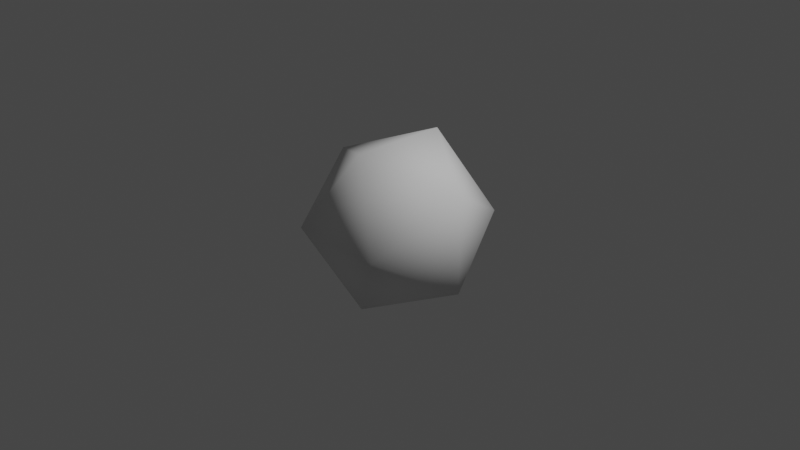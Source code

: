 # Source: untitled_1_.blend  (saved by Blender 2.92.15; exported with 4.5.12 LTS)
import bpy
from mathutils import Matrix  # noqa: F401  (used for matrix-valued properties, if any)

bpy.ops.wm.read_factory_settings(use_empty=True)
scene = bpy.context.scene
scene.name = 'Scene'

# ---- collections
col_collection = bpy.data.collections.new('Collection'); scene.collection.children.link(col_collection)

# ---- world
world_world = bpy.data.worlds.new('World'); scene.world = world_world
world_world.use_nodes = True; world_world.node_tree.nodes.clear()
_N = world_world.node_tree.nodes; _L = world_world.node_tree.links
n0 = _N.new('ShaderNodeOutputWorld'); n0.name = 'World Output'; n0.location = (300, 300)
n1 = _N.new('ShaderNodeBackground'); n1.name = 'Background'; n1.location = (10, 300)
n1.inputs[0].default_value = (0.05088, 0.05088, 0.05088, 1.0)
_L.new(n1.outputs[0], n0.inputs[0])
n0.is_active_output = True
world_world.color = (0.05088, 0.05088, 0.05088)
world_world.use_sun_shadow = False
world_world.sun_shadow_jitter_overblur = 0.0

# ---- cameras
cam_camera = bpy.data.cameras.new('Camera')
cam_camera.clip_end = 100.0
cam_camera.ortho_scale = 7.314

# ---- lights
light_light = bpy.data.lights.new('Light', 'POINT')
light_light.transmission_factor = 0.0
light_light.energy = 1000.0
light_light.shadow_soft_size = 0.1
light_light.shadow_maximum_resolution = 0.006
light_light.use_absolute_resolution = True

# ---- meshes
me_icos = bpy.data.meshes.new('Icos')
me_icos.from_pydata([(-0.5257, 0.8507, 0.0), (0.5257, 0.8507, 0.0), (-0.5257, -0.8507, 0.0), (0.5257, -0.8507, 0.0), (0.0, -0.5257, 0.8507), (0.0, 0.5257, 0.8507), (0.0, -0.5257, -0.8507), (0.0, 0.5257, -0.8507), (0.8507, 0.0, -0.5257), (0.8507, 0.0, 0.5257), (-0.8507, 0.0, -0.5257), (-0.8507, 0.0, 0.5257)], [], [(0, 11, 5), (0, 5, 1), (0, 1, 7), (0, 7, 10), (0, 10, 11), (1, 5, 9), (5, 11, 4), (11, 10, 2), (10, 7, 6), (7, 1, 8), (3, 9, 4), (3, 4, 2), (3, 2, 6), (3, 6, 8), (3, 8, 9), (4, 9, 5), (2, 4, 11), (6, 2, 10), (8, 6, 7), (9, 8, 1)])
me_icos.polygons.foreach_set('use_smooth', [True] * 20)
me_icos.use_remesh_fix_poles = True
me_icos.use_remesh_preserve_attributes = False
me_icos.use_mirror_vertex_groups = False
me_icos.update()

# ---- objects
ob_icos = bpy.data.objects.new('Icos', me_icos)
ob_light = bpy.data.objects.new('Light', light_light)
ob_camera = bpy.data.objects.new('Camera', cam_camera)

# ---- transforms, parenting, visibility, modifiers, constraints
ob_icos.location = (0.0, 0.0, 0.0)
ob_icos.lineart.crease_threshold = 0.0
ob_light.location = (4.076, 1.005, 5.904)
ob_light.rotation_euler = (0.6503, 0.05522, 1.866)
ob_light.lock_rotations_4d = False
ob_light.empty_display_type = 'ARROWS'
ob_light.color = (0.0, 0.0, 0.0, 0.0)
ob_light.lineart.crease_threshold = 0.0
ob_camera.location = (7.359, -6.926, 4.958)
ob_camera.rotation_euler = (1.109, 0.0, 0.8149)
ob_camera.lock_rotations_4d = False
ob_camera.empty_display_type = 'ARROWS'
ob_camera.color = (0.0, 0.0, 0.0, 0.0)
ob_camera.display_type = 'WIRE'
ob_camera.lineart.crease_threshold = 0.0

# ---- collection membership
scene.collection.objects.link(ob_icos)
col_collection.objects.link(ob_light)
col_collection.objects.link(ob_camera)

# ---- scene / render settings (as saved in the file)
scene.camera = ob_camera
scene.frame_start = 1; scene.frame_end = 250; scene.frame_set(1)
scene.render.engine = 'BLENDER_EEVEE_NEXT'
scene.cycles.use_denoising = False
scene.cycles.samples = 128
scene.cycles.sampling_pattern = 'TABULATED_SOBOL'
scene.cycles.use_adaptive_sampling = False
scene.cycles.use_light_tree = False
scene.view_settings.view_transform = 'Filmic'
bpy.context.view_layer.update()

